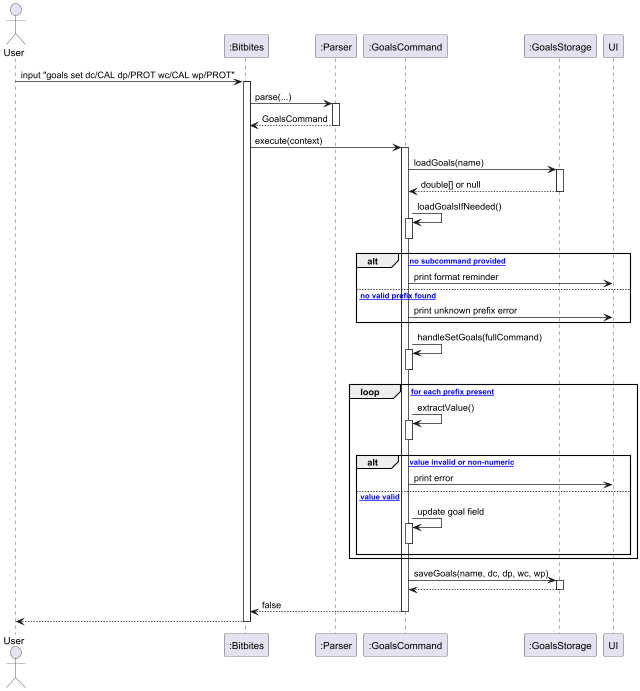

The diagram above was rendered by PlantUML. Its source (embedded in the PNG):
@startuml
actor User
participant ":Bitbites" as Bitbites
participant ":Parser" as Parser
participant ":GoalsCommand" as GoalsCommand
participant ":GoalsStorage" as GoalsStorage

User -> Bitbites : input "goals set dc/CAL dp/PROT wc/CAL wp/PROT"
activate Bitbites

Bitbites -> Parser : parse(...)
activate Parser
Parser --> Bitbites : GoalsCommand
deactivate Parser

Bitbites -> GoalsCommand : execute(context)
activate GoalsCommand

GoalsCommand -> GoalsStorage : loadGoals(name)
activate GoalsStorage
GoalsStorage --> GoalsCommand : double[] or null
deactivate GoalsStorage

GoalsCommand -> GoalsCommand : loadGoalsIfNeeded()
activate GoalsCommand
deactivate GoalsCommand

alt [* no subcommand provided]
  GoalsCommand -> UI : print format reminder
else [* no valid prefix found]
  GoalsCommand -> UI : print unknown prefix error
end

GoalsCommand -> GoalsCommand : handleSetGoals(fullCommand)
activate GoalsCommand
deactivate GoalsCommand

loop [* for each prefix present]
  GoalsCommand -> GoalsCommand : extractValue()
  activate GoalsCommand
  deactivate GoalsCommand
  alt [* value invalid or non-numeric]
    GoalsCommand -> UI : print error
  else [* value valid]
    GoalsCommand -> GoalsCommand : update goal field
    activate GoalsCommand
    deactivate GoalsCommand
  end
end

GoalsCommand -> GoalsStorage : saveGoals(name, dc, dp, wc, wp)
activate GoalsStorage
GoalsStorage --> GoalsCommand
deactivate GoalsStorage

GoalsCommand --> Bitbites : false
deactivate GoalsCommand

Bitbites --> User
deactivate Bitbites
@enduml